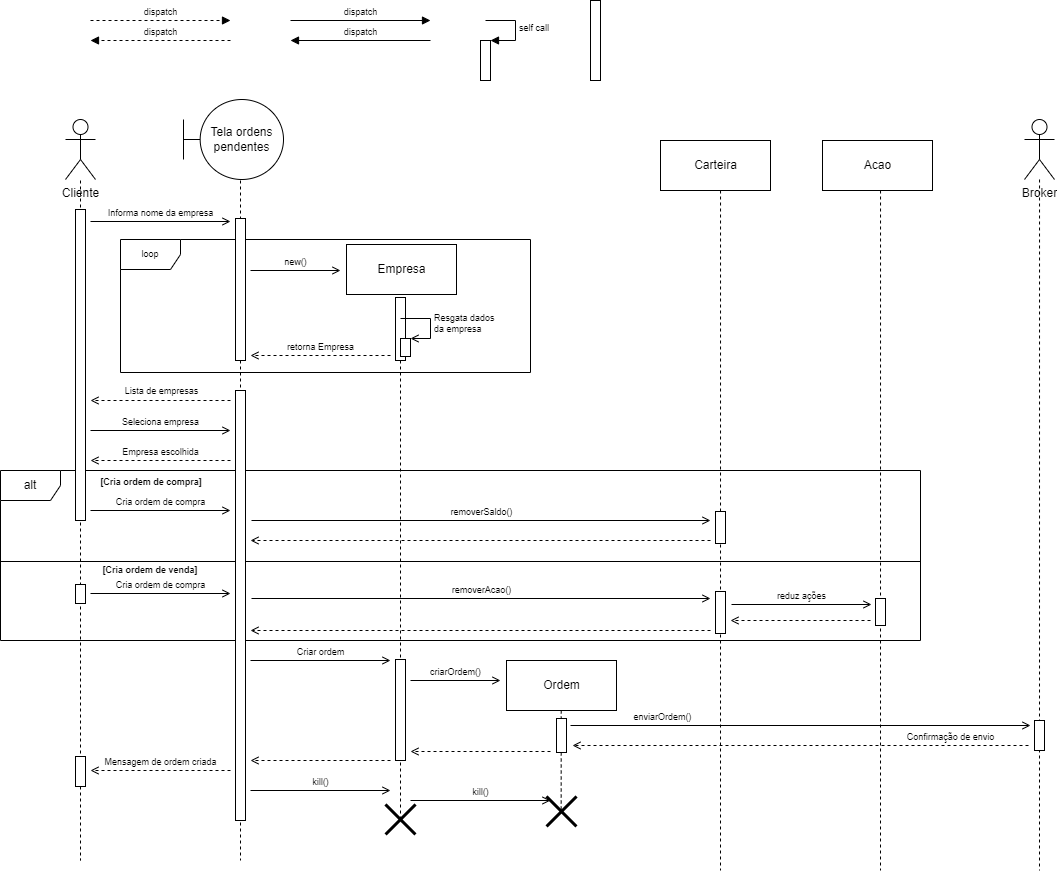

The diagram above was exported from draw.io. Its source (the exported page's mxGraphModel, read from the mxfile embedded in the PNG):
<mxGraphModel dx="1038" dy="579" grid="1" gridSize="10" guides="1" tooltips="1" connect="1" arrows="1" fold="1" page="1" pageScale="1" pageWidth="827" pageHeight="1169" math="0" shadow="0">
  <root>
    <mxCell id="0" />
    <mxCell id="uargvxCBXcEdLmsPK4Fz-19" value="Frames" style="" parent="0" />
    <mxCell id="uargvxCBXcEdLmsPK4Fz-37" value="loop" style="shape=umlFrame;whiteSpace=wrap;html=1;fontSize=9;" parent="uargvxCBXcEdLmsPK4Fz-19" vertex="1">
      <mxGeometry x="200" y="259" width="410" height="133" as="geometry" />
    </mxCell>
    <mxCell id="uargvxCBXcEdLmsPK4Fz-85" value="[Cria ordem de venda]" style="text;html=1;strokeColor=none;fillColor=none;align=center;verticalAlign=middle;whiteSpace=wrap;rounded=0;fontSize=9;fontStyle=1" parent="uargvxCBXcEdLmsPK4Fz-19" vertex="1">
      <mxGeometry x="180" y="575" width="100" height="30" as="geometry" />
    </mxCell>
    <mxCell id="I_AUkwb4ZW0DI5X3rC-f-4" value="alt" style="shape=umlFrame;whiteSpace=wrap;html=1;connectable=0;allowArrows=0;" parent="uargvxCBXcEdLmsPK4Fz-19" vertex="1">
      <mxGeometry x="80" y="490" width="920" height="170" as="geometry" />
    </mxCell>
    <mxCell id="I_AUkwb4ZW0DI5X3rC-f-5" value="[Cria ordem de compra]" style="text;html=1;strokeColor=none;fillColor=none;align=center;verticalAlign=middle;whiteSpace=wrap;rounded=0;fontSize=9;fontStyle=1" parent="uargvxCBXcEdLmsPK4Fz-19" vertex="1">
      <mxGeometry x="172" y="487" width="118" height="30" as="geometry" />
    </mxCell>
    <mxCell id="I_AUkwb4ZW0DI5X3rC-f-10" value="" style="line;strokeWidth=1;fillColor=none;align=left;verticalAlign=middle;spacingTop=-1;spacingLeft=3;spacingRight=3;rotatable=0;labelPosition=right;points=[];portConstraint=eastwest;" parent="uargvxCBXcEdLmsPK4Fz-19" vertex="1">
      <mxGeometry x="80" y="577" width="920" height="8" as="geometry" />
    </mxCell>
    <mxCell id="I_AUkwb4ZW0DI5X3rC-f-11" value="removerAcao()" style="html=1;verticalAlign=bottom;endArrow=open;rounded=0;fontSize=9;endFill=0;" parent="uargvxCBXcEdLmsPK4Fz-19" edge="1">
      <mxGeometry width="80" relative="1" as="geometry">
        <mxPoint x="331" y="618" as="sourcePoint" />
        <mxPoint x="790" y="618" as="targetPoint" />
        <mxPoint as="offset" />
      </mxGeometry>
    </mxCell>
    <mxCell id="I_AUkwb4ZW0DI5X3rC-f-12" value="" style="html=1;verticalAlign=bottom;endArrow=open;rounded=0;dashed=1;fontSize=9;endFill=0;" parent="uargvxCBXcEdLmsPK4Fz-19" edge="1">
      <mxGeometry width="80" relative="1" as="geometry">
        <mxPoint x="790" y="650" as="sourcePoint" />
        <mxPoint x="330" y="650" as="targetPoint" />
        <mxPoint as="offset" />
      </mxGeometry>
    </mxCell>
    <mxCell id="I_AUkwb4ZW0DI5X3rC-f-13" value="Carteira" style="html=1;connectable=0;allowArrows=0;" parent="uargvxCBXcEdLmsPK4Fz-19" vertex="1">
      <mxGeometry x="740" y="160" width="110" height="50" as="geometry" />
    </mxCell>
    <mxCell id="1" value="Lifeline" style="" parent="0" />
    <mxCell id="uargvxCBXcEdLmsPK4Fz-6" style="edgeStyle=orthogonalEdgeStyle;rounded=0;orthogonalLoop=1;jettySize=auto;html=1;dashed=1;endArrow=none;endFill=0;" parent="1" edge="1">
      <mxGeometry relative="1" as="geometry">
        <mxPoint x="160" y="880" as="targetPoint" />
        <mxPoint x="160" y="200" as="sourcePoint" />
        <Array as="points">
          <mxPoint x="160" y="880" />
        </Array>
      </mxGeometry>
    </mxCell>
    <mxCell id="uargvxCBXcEdLmsPK4Fz-5" style="edgeStyle=orthogonalEdgeStyle;rounded=0;orthogonalLoop=1;jettySize=auto;html=1;endArrow=none;endFill=0;dashed=1;" parent="1" edge="1">
      <mxGeometry relative="1" as="geometry">
        <mxPoint x="320" y="880" as="targetPoint" />
        <mxPoint x="320" y="200" as="sourcePoint" />
        <Array as="points">
          <mxPoint x="320" y="870" />
          <mxPoint x="320" y="870" />
        </Array>
      </mxGeometry>
    </mxCell>
    <mxCell id="uargvxCBXcEdLmsPK4Fz-8" style="edgeStyle=orthogonalEdgeStyle;rounded=0;orthogonalLoop=1;jettySize=auto;html=1;dashed=1;endArrow=none;endFill=0;cloneable=1;anchorPointDirection=1;entryX=0.522;entryY=0.602;entryDx=0;entryDy=0;entryPerimeter=0;" parent="1" target="c5uyTs5rqYVYyw24Bh2L-4" edge="1">
      <mxGeometry relative="1" as="geometry">
        <mxPoint x="480" y="860" as="targetPoint" />
        <mxPoint x="480" y="320" as="sourcePoint" />
        <Array as="points">
          <mxPoint x="480" y="840" />
          <mxPoint x="481" y="840" />
        </Array>
      </mxGeometry>
    </mxCell>
    <mxCell id="uargvxCBXcEdLmsPK4Fz-12" style="edgeStyle=orthogonalEdgeStyle;rounded=0;orthogonalLoop=1;jettySize=auto;html=1;dashed=1;endArrow=none;endFill=0;" parent="1" edge="1">
      <mxGeometry relative="1" as="geometry">
        <mxPoint x="1119" y="890" as="targetPoint" />
        <mxPoint x="1119.0285714285715" y="199" as="sourcePoint" />
        <Array as="points">
          <mxPoint x="1119" y="839" />
        </Array>
      </mxGeometry>
    </mxCell>
    <mxCell id="uargvxCBXcEdLmsPK4Fz-13" value="Cliente" style="shape=umlActor;verticalLabelPosition=bottom;verticalAlign=top;html=1;outlineConnect=0;connectable=0;allowArrows=0;" parent="1" vertex="1">
      <mxGeometry x="145" y="139" width="30" height="60" as="geometry" />
    </mxCell>
    <mxCell id="uargvxCBXcEdLmsPK4Fz-14" value="Tela ordens pendentes" style="shape=umlBoundary;whiteSpace=wrap;html=1;allowArrows=0;connectable=0;" parent="1" vertex="1">
      <mxGeometry x="263" y="119" width="100" height="80" as="geometry" />
    </mxCell>
    <mxCell id="uargvxCBXcEdLmsPK4Fz-15" value="Empresa" style="html=1;connectable=0;allowArrows=0;" parent="1" vertex="1">
      <mxGeometry x="426" y="264" width="110" height="50" as="geometry" />
    </mxCell>
    <mxCell id="uargvxCBXcEdLmsPK4Fz-16" value="Broker" style="shape=umlActor;verticalLabelPosition=bottom;verticalAlign=top;html=1;outlineConnect=0;connectable=0;allowArrows=0;" parent="1" vertex="1">
      <mxGeometry x="1104" y="139" width="30" height="60" as="geometry" />
    </mxCell>
    <mxCell id="uargvxCBXcEdLmsPK4Fz-30" value="new()" style="html=1;verticalAlign=bottom;endArrow=open;rounded=0;fontSize=9;endFill=0;" parent="1" edge="1">
      <mxGeometry width="80" relative="1" as="geometry">
        <mxPoint x="330" y="290" as="sourcePoint" />
        <mxPoint x="420" y="290" as="targetPoint" />
        <mxPoint as="offset" />
      </mxGeometry>
    </mxCell>
    <mxCell id="YQeIfc8mZreixzkL2gKf-9" style="edgeStyle=orthogonalEdgeStyle;rounded=0;orthogonalLoop=1;jettySize=auto;html=1;dashed=1;endArrow=none;endFill=0;entryX=0.489;entryY=0.54;entryDx=0;entryDy=0;entryPerimeter=0;" parent="1" target="uargvxCBXcEdLmsPK4Fz-87" edge="1">
      <mxGeometry relative="1" as="geometry">
        <mxPoint x="641" y="841" as="targetPoint" />
        <mxPoint x="640.71" y="730" as="sourcePoint" />
        <Array as="points" />
      </mxGeometry>
    </mxCell>
    <mxCell id="YQeIfc8mZreixzkL2gKf-10" value="Ordem" style="html=1;connectable=0;allowArrows=0;" parent="1" vertex="1">
      <mxGeometry x="586" y="680" width="110" height="50" as="geometry" />
    </mxCell>
    <mxCell id="I_AUkwb4ZW0DI5X3rC-f-2" style="edgeStyle=orthogonalEdgeStyle;rounded=0;orthogonalLoop=1;jettySize=auto;html=1;dashed=1;endArrow=none;endFill=0;" parent="1" edge="1">
      <mxGeometry relative="1" as="geometry">
        <mxPoint x="800" y="890" as="targetPoint" />
        <mxPoint x="800.0285714285715" y="210" as="sourcePoint" />
        <Array as="points">
          <mxPoint x="800" y="850" />
        </Array>
      </mxGeometry>
    </mxCell>
    <mxCell id="I_AUkwb4ZW0DI5X3rC-f-7" value="" style="html=1;verticalAlign=bottom;endArrow=open;rounded=0;dashed=1;fontSize=9;endFill=0;" parent="1" edge="1">
      <mxGeometry width="80" relative="1" as="geometry">
        <mxPoint x="790" y="560" as="sourcePoint" />
        <mxPoint x="330" y="560" as="targetPoint" />
        <mxPoint as="offset" />
      </mxGeometry>
    </mxCell>
    <mxCell id="I_AUkwb4ZW0DI5X3rC-f-15" value="Acao" style="html=1;connectable=0;allowArrows=0;" parent="1" vertex="1">
      <mxGeometry x="902" y="160" width="110" height="50" as="geometry" />
    </mxCell>
    <mxCell id="I_AUkwb4ZW0DI5X3rC-f-16" style="edgeStyle=orthogonalEdgeStyle;rounded=0;orthogonalLoop=1;jettySize=auto;html=1;dashed=1;endArrow=none;endFill=0;" parent="1" edge="1">
      <mxGeometry relative="1" as="geometry">
        <mxPoint x="960" y="890" as="targetPoint" />
        <mxPoint x="960.0285714285715" y="210" as="sourcePoint" />
        <Array as="points">
          <mxPoint x="960" y="850" />
        </Array>
      </mxGeometry>
    </mxCell>
    <mxCell id="I_AUkwb4ZW0DI5X3rC-f-17" value="reduz ações" style="html=1;verticalAlign=bottom;endArrow=open;rounded=0;fontSize=9;endFill=0;" parent="1" edge="1">
      <mxGeometry width="80" relative="1" as="geometry">
        <mxPoint x="811" y="623.9999999999999" as="sourcePoint" />
        <mxPoint x="951" y="624" as="targetPoint" />
        <mxPoint as="offset" />
      </mxGeometry>
    </mxCell>
    <mxCell id="I_AUkwb4ZW0DI5X3rC-f-18" value="" style="html=1;verticalAlign=bottom;endArrow=open;rounded=0;dashed=1;fontSize=9;endFill=0;" parent="1" edge="1">
      <mxGeometry width="80" relative="1" as="geometry">
        <mxPoint x="950" y="640" as="sourcePoint" />
        <mxPoint x="810" y="640" as="targetPoint" />
        <mxPoint as="offset" />
      </mxGeometry>
    </mxCell>
    <mxCell id="I_AUkwb4ZW0DI5X3rC-f-19" value="Criar ordem" style="html=1;verticalAlign=bottom;endArrow=open;rounded=0;fontSize=9;endFill=0;" parent="1" edge="1">
      <mxGeometry width="80" relative="1" as="geometry">
        <mxPoint x="330" y="680" as="sourcePoint" />
        <mxPoint x="470" y="680" as="targetPoint" />
        <mxPoint as="offset" />
      </mxGeometry>
    </mxCell>
    <mxCell id="I_AUkwb4ZW0DI5X3rC-f-23" value="enviarOrdem()" style="html=1;verticalAlign=bottom;endArrow=open;rounded=0;fontSize=9;endFill=0;" parent="1" edge="1">
      <mxGeometry x="-0.6" width="80" relative="1" as="geometry">
        <mxPoint x="650" y="745" as="sourcePoint" />
        <mxPoint x="1110" y="745" as="targetPoint" />
        <mxPoint as="offset" />
      </mxGeometry>
    </mxCell>
    <mxCell id="I_AUkwb4ZW0DI5X3rC-f-24" value="" style="html=1;verticalAlign=bottom;endArrow=open;rounded=0;dashed=1;fontSize=9;endFill=0;" parent="1" edge="1">
      <mxGeometry width="80" relative="1" as="geometry">
        <mxPoint x="470" y="780" as="sourcePoint" />
        <mxPoint x="330" y="780" as="targetPoint" />
        <mxPoint as="offset" />
      </mxGeometry>
    </mxCell>
    <mxCell id="uargvxCBXcEdLmsPK4Fz-17" value="Active" style="" parent="0" />
    <mxCell id="uargvxCBXcEdLmsPK4Fz-91" value="" style="html=1;points=[];perimeter=orthogonalPerimeter;fontSize=9;" parent="uargvxCBXcEdLmsPK4Fz-17" vertex="1">
      <mxGeometry x="670" y="20" width="10" height="80" as="geometry" />
    </mxCell>
    <mxCell id="uargvxCBXcEdLmsPK4Fz-92" value="" style="html=1;points=[];perimeter=orthogonalPerimeter;fontSize=9;" parent="uargvxCBXcEdLmsPK4Fz-17" vertex="1">
      <mxGeometry x="155" y="229" width="10" height="311" as="geometry" />
    </mxCell>
    <mxCell id="uargvxCBXcEdLmsPK4Fz-94" value="" style="html=1;points=[];perimeter=orthogonalPerimeter;fontSize=9;" parent="uargvxCBXcEdLmsPK4Fz-17" vertex="1">
      <mxGeometry x="155" y="776" width="10" height="30" as="geometry" />
    </mxCell>
    <mxCell id="uargvxCBXcEdLmsPK4Fz-95" value="" style="html=1;points=[];perimeter=orthogonalPerimeter;fontSize=9;" parent="uargvxCBXcEdLmsPK4Fz-17" vertex="1">
      <mxGeometry x="315" y="238" width="10" height="142" as="geometry" />
    </mxCell>
    <mxCell id="uargvxCBXcEdLmsPK4Fz-98" value="" style="html=1;points=[];perimeter=orthogonalPerimeter;fontSize=9;" parent="uargvxCBXcEdLmsPK4Fz-17" vertex="1">
      <mxGeometry x="315" y="410" width="10" height="430" as="geometry" />
    </mxCell>
    <mxCell id="uargvxCBXcEdLmsPK4Fz-101" value="" style="html=1;points=[];perimeter=orthogonalPerimeter;fontSize=9;" parent="uargvxCBXcEdLmsPK4Fz-17" vertex="1">
      <mxGeometry x="636" y="738" width="10" height="34" as="geometry" />
    </mxCell>
    <mxCell id="uargvxCBXcEdLmsPK4Fz-102" value="" style="html=1;points=[];perimeter=orthogonalPerimeter;fontSize=9;allowArrows=0;connectable=0;" parent="uargvxCBXcEdLmsPK4Fz-17" vertex="1">
      <mxGeometry x="475" y="679" width="10" height="101" as="geometry" />
    </mxCell>
    <mxCell id="I_AUkwb4ZW0DI5X3rC-f-26" value="" style="html=1;points=[];perimeter=orthogonalPerimeter;fontSize=9;allowArrows=0;connectable=0;" parent="uargvxCBXcEdLmsPK4Fz-17" vertex="1">
      <mxGeometry x="1114" y="740" width="10" height="30" as="geometry" />
    </mxCell>
    <mxCell id="I_AUkwb4ZW0DI5X3rC-f-29" value="" style="html=1;points=[];perimeter=orthogonalPerimeter;fontSize=9;" parent="uargvxCBXcEdLmsPK4Fz-17" vertex="1">
      <mxGeometry x="795" y="531" width="10" height="32" as="geometry" />
    </mxCell>
    <mxCell id="I_AUkwb4ZW0DI5X3rC-f-30" value="" style="html=1;points=[];perimeter=orthogonalPerimeter;fontSize=9;" parent="uargvxCBXcEdLmsPK4Fz-17" vertex="1">
      <mxGeometry x="795" y="611" width="10" height="42" as="geometry" />
    </mxCell>
    <mxCell id="I_AUkwb4ZW0DI5X3rC-f-31" value="" style="html=1;points=[];perimeter=orthogonalPerimeter;fontSize=9;" parent="uargvxCBXcEdLmsPK4Fz-17" vertex="1">
      <mxGeometry x="955" y="618" width="10" height="27" as="geometry" />
    </mxCell>
    <mxCell id="I_AUkwb4ZW0DI5X3rC-f-32" value="Confirmação de envio" style="html=1;verticalAlign=bottom;endArrow=open;rounded=0;dashed=1;fontSize=9;endFill=0;" parent="uargvxCBXcEdLmsPK4Fz-17" edge="1">
      <mxGeometry x="-0.6579" width="80" relative="1" as="geometry">
        <mxPoint x="1108" y="765" as="sourcePoint" />
        <mxPoint x="652" y="765" as="targetPoint" />
        <mxPoint as="offset" />
      </mxGeometry>
    </mxCell>
    <mxCell id="I_AUkwb4ZW0DI5X3rC-f-34" value="" style="html=1;points=[];perimeter=orthogonalPerimeter;fontSize=9;" parent="uargvxCBXcEdLmsPK4Fz-17" vertex="1">
      <mxGeometry x="155" y="604" width="10" height="19" as="geometry" />
    </mxCell>
    <mxCell id="uargvxCBXcEdLmsPK4Fz-18" value="Messages" style="" parent="0" />
    <mxCell id="uargvxCBXcEdLmsPK4Fz-24" value="Informa nome da empresa" style="html=1;verticalAlign=bottom;endArrow=open;rounded=0;fontSize=9;endFill=0;" parent="uargvxCBXcEdLmsPK4Fz-18" edge="1">
      <mxGeometry width="80" relative="1" as="geometry">
        <mxPoint x="170" y="241" as="sourcePoint" />
        <mxPoint x="310" y="241" as="targetPoint" />
        <mxPoint as="offset" />
      </mxGeometry>
    </mxCell>
    <mxCell id="uargvxCBXcEdLmsPK4Fz-26" value="dispatch" style="html=1;verticalAlign=bottom;endArrow=block;rounded=0;fontSize=9;" parent="uargvxCBXcEdLmsPK4Fz-18" edge="1">
      <mxGeometry width="80" relative="1" as="geometry">
        <mxPoint x="370" y="40" as="sourcePoint" />
        <mxPoint x="510" y="40" as="targetPoint" />
        <mxPoint as="offset" />
      </mxGeometry>
    </mxCell>
    <mxCell id="uargvxCBXcEdLmsPK4Fz-27" value="dispatch" style="html=1;verticalAlign=bottom;endArrow=block;rounded=0;dashed=1;fontSize=9;" parent="uargvxCBXcEdLmsPK4Fz-18" edge="1">
      <mxGeometry width="80" relative="1" as="geometry">
        <mxPoint x="170" y="40" as="sourcePoint" />
        <mxPoint x="310" y="40" as="targetPoint" />
        <mxPoint as="offset" />
      </mxGeometry>
    </mxCell>
    <mxCell id="uargvxCBXcEdLmsPK4Fz-28" value="dispatch" style="html=1;verticalAlign=bottom;endArrow=block;rounded=0;fontSize=9;" parent="uargvxCBXcEdLmsPK4Fz-18" edge="1">
      <mxGeometry width="80" relative="1" as="geometry">
        <mxPoint x="510" y="60" as="sourcePoint" />
        <mxPoint x="370" y="60" as="targetPoint" />
        <mxPoint as="offset" />
      </mxGeometry>
    </mxCell>
    <mxCell id="uargvxCBXcEdLmsPK4Fz-29" value="dispatch" style="html=1;verticalAlign=bottom;endArrow=block;rounded=0;dashed=1;fontSize=9;" parent="uargvxCBXcEdLmsPK4Fz-18" edge="1">
      <mxGeometry width="80" relative="1" as="geometry">
        <mxPoint x="310" y="60" as="sourcePoint" />
        <mxPoint x="170" y="60" as="targetPoint" />
        <mxPoint as="offset" />
      </mxGeometry>
    </mxCell>
    <mxCell id="uargvxCBXcEdLmsPK4Fz-34" value="" style="html=1;points=[];perimeter=orthogonalPerimeter;fontSize=9;" parent="uargvxCBXcEdLmsPK4Fz-18" vertex="1">
      <mxGeometry x="560" y="60" width="10" height="40" as="geometry" />
    </mxCell>
    <mxCell id="uargvxCBXcEdLmsPK4Fz-35" value="self call" style="edgeStyle=orthogonalEdgeStyle;html=1;align=left;spacingLeft=2;endArrow=block;rounded=0;entryX=1;entryY=0;fontSize=9;" parent="uargvxCBXcEdLmsPK4Fz-18" target="uargvxCBXcEdLmsPK4Fz-34" edge="1">
      <mxGeometry relative="1" as="geometry">
        <mxPoint x="565" y="40" as="sourcePoint" />
        <Array as="points">
          <mxPoint x="595" y="40" />
        </Array>
      </mxGeometry>
    </mxCell>
    <mxCell id="uargvxCBXcEdLmsPK4Fz-36" value="retorna Empresa" style="html=1;verticalAlign=bottom;endArrow=open;rounded=0;fontSize=9;dashed=1;endFill=0;" parent="uargvxCBXcEdLmsPK4Fz-18" edge="1">
      <mxGeometry width="80" relative="1" as="geometry">
        <mxPoint x="470" y="375" as="sourcePoint" />
        <mxPoint x="330" y="375" as="targetPoint" />
        <mxPoint as="offset" />
      </mxGeometry>
    </mxCell>
    <mxCell id="uargvxCBXcEdLmsPK4Fz-56" value="Cria ordem de compra" style="html=1;verticalAlign=bottom;endArrow=open;rounded=0;fontSize=9;endFill=0;" parent="uargvxCBXcEdLmsPK4Fz-18" edge="1">
      <mxGeometry width="80" relative="1" as="geometry">
        <mxPoint x="170" y="530" as="sourcePoint" />
        <mxPoint x="310" y="530" as="targetPoint" />
        <mxPoint as="offset" />
      </mxGeometry>
    </mxCell>
    <mxCell id="uargvxCBXcEdLmsPK4Fz-59" value="criarOrdem()" style="html=1;verticalAlign=bottom;endArrow=open;rounded=0;fontSize=9;endFill=0;" parent="uargvxCBXcEdLmsPK4Fz-18" edge="1">
      <mxGeometry width="80" relative="1" as="geometry">
        <mxPoint x="490" y="700" as="sourcePoint" />
        <mxPoint x="580" y="700" as="targetPoint" />
        <mxPoint as="offset" />
      </mxGeometry>
    </mxCell>
    <mxCell id="uargvxCBXcEdLmsPK4Fz-67" value="" style="html=1;verticalAlign=bottom;endArrow=open;rounded=0;dashed=1;fontSize=9;endFill=0;" parent="uargvxCBXcEdLmsPK4Fz-18" edge="1">
      <mxGeometry width="80" relative="1" as="geometry">
        <mxPoint x="630" y="771" as="sourcePoint" />
        <mxPoint x="490" y="771" as="targetPoint" />
        <mxPoint as="offset" />
      </mxGeometry>
    </mxCell>
    <mxCell id="uargvxCBXcEdLmsPK4Fz-82" value="Mensagem de ordem criada" style="html=1;verticalAlign=bottom;endArrow=open;rounded=0;dashed=1;fontSize=9;endFill=0;" parent="uargvxCBXcEdLmsPK4Fz-18" edge="1">
      <mxGeometry width="80" relative="1" as="geometry">
        <mxPoint x="310" y="790" as="sourcePoint" />
        <mxPoint x="170.0000000000001" y="790" as="targetPoint" />
        <mxPoint as="offset" />
      </mxGeometry>
    </mxCell>
    <mxCell id="uargvxCBXcEdLmsPK4Fz-87" value="" style="shape=umlDestroy;whiteSpace=wrap;html=1;strokeWidth=3;fontSize=9;" parent="uargvxCBXcEdLmsPK4Fz-18" vertex="1">
      <mxGeometry x="626" y="816" width="30" height="30" as="geometry" />
    </mxCell>
    <mxCell id="YQeIfc8mZreixzkL2gKf-1" value="" style="html=1;points=[];perimeter=orthogonalPerimeter;fontSize=9;" parent="uargvxCBXcEdLmsPK4Fz-18" vertex="1">
      <mxGeometry x="475" y="317" width="10" height="63" as="geometry" />
    </mxCell>
    <mxCell id="YQeIfc8mZreixzkL2gKf-2" value="" style="html=1;points=[];perimeter=orthogonalPerimeter;fontSize=9;" parent="uargvxCBXcEdLmsPK4Fz-18" vertex="1">
      <mxGeometry x="480" y="358" width="10" height="18" as="geometry" />
    </mxCell>
    <mxCell id="YQeIfc8mZreixzkL2gKf-3" value="Resgata dados&lt;br&gt;da empresa" style="edgeStyle=orthogonalEdgeStyle;html=1;align=left;spacingLeft=2;endArrow=open;rounded=0;entryX=1;entryY=0;fontSize=9;endFill=0;" parent="uargvxCBXcEdLmsPK4Fz-18" target="YQeIfc8mZreixzkL2gKf-2" edge="1">
      <mxGeometry relative="1" as="geometry">
        <mxPoint x="480" y="338" as="sourcePoint" />
        <Array as="points">
          <mxPoint x="510" y="338" />
        </Array>
      </mxGeometry>
    </mxCell>
    <mxCell id="YQeIfc8mZreixzkL2gKf-4" value="" style="html=1;verticalAlign=bottom;endArrow=open;rounded=0;dashed=1;fontSize=9;endFill=0;" parent="uargvxCBXcEdLmsPK4Fz-18" edge="1">
      <mxGeometry width="80" relative="1" as="geometry">
        <mxPoint x="310" y="420" as="sourcePoint" />
        <mxPoint x="170" y="420" as="targetPoint" />
        <mxPoint as="offset" />
      </mxGeometry>
    </mxCell>
    <mxCell id="YQeIfc8mZreixzkL2gKf-5" value="Lista de empresas" style="edgeLabel;html=1;align=center;verticalAlign=middle;resizable=0;points=[];fontSize=9;" parent="YQeIfc8mZreixzkL2gKf-4" vertex="1" connectable="0">
      <mxGeometry x="0.1616" y="-3" relative="1" as="geometry">
        <mxPoint x="11" y="-7" as="offset" />
      </mxGeometry>
    </mxCell>
    <mxCell id="YQeIfc8mZreixzkL2gKf-6" value="Seleciona empresa" style="html=1;verticalAlign=bottom;endArrow=open;rounded=0;fontSize=9;endFill=0;" parent="uargvxCBXcEdLmsPK4Fz-18" edge="1">
      <mxGeometry width="80" relative="1" as="geometry">
        <mxPoint x="170" y="450" as="sourcePoint" />
        <mxPoint x="310" y="450" as="targetPoint" />
        <mxPoint as="offset" />
      </mxGeometry>
    </mxCell>
    <mxCell id="YQeIfc8mZreixzkL2gKf-7" value="Empresa escolhida" style="html=1;verticalAlign=bottom;endArrow=open;rounded=0;fontSize=9;dashed=1;endFill=0;" parent="uargvxCBXcEdLmsPK4Fz-18" edge="1">
      <mxGeometry width="80" relative="1" as="geometry">
        <mxPoint x="310" y="480" as="sourcePoint" />
        <mxPoint x="170" y="480" as="targetPoint" />
        <mxPoint as="offset" />
      </mxGeometry>
    </mxCell>
    <mxCell id="YQeIfc8mZreixzkL2gKf-8" value="removerSaldo()" style="html=1;verticalAlign=bottom;endArrow=open;rounded=0;fontSize=9;endFill=0;" parent="uargvxCBXcEdLmsPK4Fz-18" edge="1">
      <mxGeometry width="80" relative="1" as="geometry">
        <mxPoint x="331" y="540" as="sourcePoint" />
        <mxPoint x="790" y="540" as="targetPoint" />
        <mxPoint as="offset" />
      </mxGeometry>
    </mxCell>
    <mxCell id="I_AUkwb4ZW0DI5X3rC-f-28" value="Cria ordem de compra" style="html=1;verticalAlign=bottom;endArrow=open;rounded=0;fontSize=9;endFill=0;" parent="uargvxCBXcEdLmsPK4Fz-18" edge="1">
      <mxGeometry width="80" relative="1" as="geometry">
        <mxPoint x="170" y="613" as="sourcePoint" />
        <mxPoint x="310" y="613" as="targetPoint" />
        <mxPoint as="offset" />
      </mxGeometry>
    </mxCell>
    <mxCell id="c5uyTs5rqYVYyw24Bh2L-2" value="kill()" style="html=1;verticalAlign=bottom;endArrow=open;rounded=0;fontSize=9;endFill=0;" parent="uargvxCBXcEdLmsPK4Fz-18" edge="1">
      <mxGeometry width="80" relative="1" as="geometry">
        <mxPoint x="330" y="810" as="sourcePoint" />
        <mxPoint x="470" y="810" as="targetPoint" />
        <mxPoint as="offset" />
      </mxGeometry>
    </mxCell>
    <mxCell id="c5uyTs5rqYVYyw24Bh2L-3" value="kill()" style="html=1;verticalAlign=bottom;endArrow=open;rounded=0;fontSize=9;endFill=0;" parent="uargvxCBXcEdLmsPK4Fz-18" edge="1">
      <mxGeometry width="80" relative="1" as="geometry">
        <mxPoint x="490" y="820" as="sourcePoint" />
        <mxPoint x="630" y="820" as="targetPoint" />
        <mxPoint as="offset" />
      </mxGeometry>
    </mxCell>
    <mxCell id="c5uyTs5rqYVYyw24Bh2L-4" value="" style="shape=umlDestroy;whiteSpace=wrap;html=1;strokeWidth=3;fontSize=9;" parent="uargvxCBXcEdLmsPK4Fz-18" vertex="1">
      <mxGeometry x="465" y="824" width="30" height="30" as="geometry" />
    </mxCell>
  </root>
</mxGraphModel>